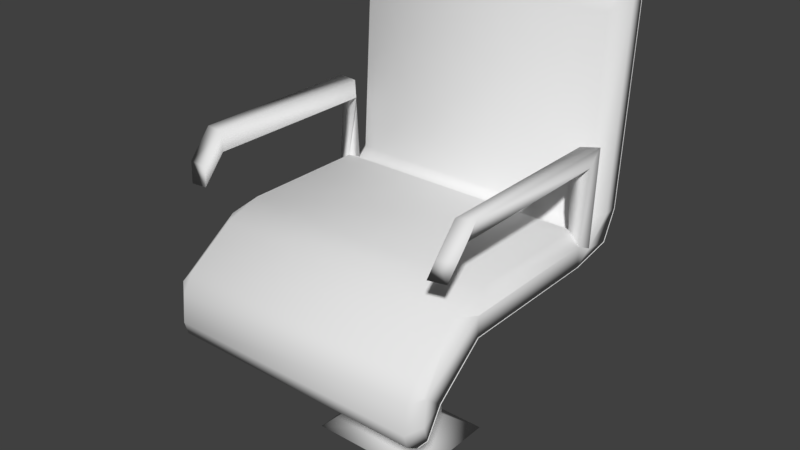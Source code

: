 # Source: station_chair.blend  (saved by Blender 2.79.0; exported with 4.5.12 LTS)
import bpy
from mathutils import Matrix  # noqa: F401  (used for matrix-valued properties, if any)

bpy.ops.wm.read_factory_settings(use_empty=True)
scene = bpy.context.scene
scene.name = 'Scene'

# ---- collections
col_collection_1 = bpy.data.collections.new('Collection 1'); scene.collection.children.link(col_collection_1)

# ---- world
world_world = bpy.data.worlds.new('World'); scene.world = world_world
world_world.color = (0.05088, 0.05088, 0.05088)
world_world.use_sun_shadow = False
world_world.sun_shadow_jitter_overblur = 0.0
world_world.cycles.sampling_method = 'MANUAL'

# ---- meshes
me_cube_004 = bpy.data.meshes.new('Cube.004')
me_cube_004.from_pydata([(-1.0, -0.9333, -1.052), (-1.0, 1.067, -1.052), (2.813, -0.9333, -1.052), (2.813, 1.067, -1.052), (-1.0, -1.578, -1.565), (2.813, -1.578, -1.565), (-1.0, 1.659, -0.9472), (2.813, 1.659, -0.9472), (-1.0, 1.849, -0.5588), (2.813, 1.849, -0.5588), (-1.0, 2.02, 2.095), (2.813, 2.02, 2.095), (-1.0, -1.788, -1.918), (2.813, -1.788, -1.918), (-0.9176, -1.847, -2.017), (2.73, -1.847, -2.017), (0.4199, 0.3218, -1.052), (0.4199, -0.1885, -1.052), (1.393, 0.3218, -1.052), (1.393, -0.1885, -1.052)], [], [(0, 1, 16, 17), (0, 2, 5, 4), (4, 5, 13, 15, 14, 12), (3, 1, 6, 7), (7, 6, 8, 9), (9, 8, 10, 11), (2, 0, 17, 19), (1, 3, 18, 16), (3, 2, 19, 18)])
me_cube_004.polygons.foreach_set('use_smooth', [True] * 9)
_uv = me_cube_004.uv_layers.new(name='UVMap')
_uv.uv.foreach_set('vector', [0.4384, 3.127e-08, 0.7326, 0.0, 0.6231, 0.3724, 0.548, 0.3724, 0.8202, 1.0, 0.8202, 1.251e-07, 0.9239, 0.0, 0.9239, 1.0, 0.9239, 1.0, 0.9239, 0.0, 0.9833, 0.0, 1.0, 0.02161, 1.0, 0.9784, 0.9833, 1.0, 0.7326, 1.0, 0.7326, 0.0, 0.8202, 1.563e-08, 0.8202, 1.0, 0.4384, 0.0, 0.4384, 1.0, 0.3751, 1.0, 0.3751, 0.0, 0.3751, 0.0, 0.3751, 1.0, 3.509e-08, 1.0, 0.0, 1.251e-07, 0.4384, 1.0, 0.4384, 3.127e-08, 0.548, 0.3724, 0.548, 0.6276, 0.7326, 0.0, 0.7326, 1.0, 0.6231, 0.6276, 0.6231, 0.3724, 0.7326, 1.0, 0.4384, 1.0, 0.548, 0.6276, 0.6231, 0.6276])
me_cube_004.use_remesh_preserve_volume = False
me_cube_004.use_remesh_preserve_attributes = False
me_cube_004.use_mirror_vertex_groups = False
me_cube_004.update()
me_cube_003 = bpy.data.meshes.new('Cube.003')
me_cube_003.from_pydata([(-0.8404, 1.0, -0.5533), (-1.0, 1.0, -0.7266), (2.813, 1.0, -0.7266), (2.653, 1.0, -0.5533), (-0.8404, 1.213, -0.6581), (-1.0, 1.244, -0.8464), (2.813, 1.244, -0.8464), (2.653, 1.213, -0.6581), (-0.754, 1.07, 0.2694), (-0.9891, 1.069, 0.2543), (2.818, 1.095, 0.2581), (2.587, 1.052, 0.2497), (2.883, 1.182, 0.5075), (2.643, 1.128, 0.4679), (-0.8447, 1.153, 0.4728), (-1.093, 1.164, 0.4867), (-0.754, -1.294, 0.2694), (-0.9891, -1.295, 0.2543), (2.818, -1.269, 0.2581), (2.587, -1.312, 0.2497), (2.883, -1.183, 0.5075), (2.643, -1.236, 0.4679), (-0.8447, -1.211, 0.4728), (-1.093, -1.2, 0.4867), (-0.754, -1.597, -0.08523), (-0.9891, -1.598, -0.1004), (2.818, -1.572, -0.09654), (2.587, -1.615, -0.105), (2.883, -1.485, 0.1529), (2.643, -1.539, 0.1132), (-0.8447, -1.514, 0.1181), (-1.093, -1.503, 0.1321)], [], [(4, 5, 15, 14), (0, 4, 14, 8), (14, 15, 23, 22), (8, 14, 22, 16), (3, 2, 10, 11), (6, 7, 13, 12), (1, 0, 8, 9), (5, 1, 9, 15), (7, 3, 11, 13), (2, 6, 12, 10), (17, 16, 24, 25), (18, 20, 28, 26), (12, 13, 21, 20), (15, 9, 17, 23), (13, 11, 19, 21), (10, 12, 20, 18), (9, 8, 16, 17), (26, 28, 29, 27), (31, 25, 24, 30), (16, 22, 30, 24), (22, 23, 31, 30), (20, 21, 29, 28), (19, 18, 26, 27), (23, 17, 25, 31), (21, 19, 27, 29)])
me_cube_003.polygons.foreach_set('use_smooth', [True] * 25)
_uv = me_cube_003.uv_layers.new(name='UVMap')
_uv.uv.foreach_set('vector', [0.7997, 0.5629, 0.8351, 0.5273, 0.8351, 0.7948, 0.7843, 0.7887, 0.944, 0.481, 0.9488, 0.5273, 0.7354, 0.4436, 0.7784, 0.4378, 0.9488, 0.002145, 1.0, 0.0, 1.0, 0.4725, 0.9488, 0.4746, 0.7784, 0.4378, 0.7354, 0.4436, 0.9059, 0.00584, 0.9488, 0.0, 0.3804, 0.5786, 0.4138, 0.5447, 0.4138, 0.7411, 0.3654, 0.7377, 0.3168, 0.8159, 0.2816, 0.7797, 0.2671, 0.5544, 0.3168, 0.5447, 0.3654, 0.7424, 0.333, 0.7084, 0.3168, 0.5447, 0.3654, 0.5478, 0.5116, 0.0, 0.5089, 0.05334, 0.3172, 0.1154, 0.2671, 0.1121, 0.7354, 0.0, 0.7226, 0.04504, 0.5599, 0.05996, 0.5116, 0.0544, 0.2563, 0.5205, 0.2671, 0.5726, 0.0, 0.4962, 0.05584, 0.4935, 0.6152, 0.6338, 0.5668, 0.6393, 0.5668, 0.5722, 0.6152, 0.5667, 0.1808, 0.04164, 0.125, 0.04438, 0.2113, 0.002742, 0.2671, 0.0, 0.9488, 0.4746, 0.9988, 0.4854, 0.9988, 0.9579, 0.9488, 0.9471, 0.2671, 0.1121, 0.3172, 0.1154, 0.5116, 0.5447, 0.4614, 0.5414, 0.5116, 0.0544, 0.5599, 0.05996, 0.652, 0.5199, 0.6036, 0.5143, 0.05584, 0.4935, 0.0, 0.4962, 0.125, 0.04438, 0.1808, 0.04164, 0.7354, 0.5275, 0.7843, 0.5273, 0.7843, 0.9998, 0.7354, 1.0, 0.5191, 0.702, 0.5116, 0.6485, 0.5602, 0.6639, 0.5668, 0.7107, 0.4849, 0.6266, 0.4622, 0.6753, 0.4138, 0.6706, 0.4336, 0.6281, 0.4138, 0.5887, 0.4336, 0.5461, 0.4336, 0.6281, 0.4138, 0.6706, 0.4336, 0.5461, 0.4849, 0.5447, 0.4849, 0.6266, 0.4336, 0.6281, 0.5182, 0.5667, 0.5668, 0.5821, 0.5602, 0.6639, 0.5116, 0.6485, 0.0, 0.5762, 0.04824, 0.5726, 0.04824, 0.6397, 0.0, 0.6433, 0.6379, 0.6779, 0.6152, 0.6338, 0.6152, 0.5667, 0.6379, 0.6108, 0.6036, 0.5143, 0.652, 0.5199, 0.7354, 0.5667, 0.6871, 0.5612])
me_cube_003.use_remesh_preserve_volume = False
me_cube_003.use_remesh_preserve_attributes = False
me_cube_003.use_mirror_vertex_groups = False
me_cube_003.update()
me_cube_002 = bpy.data.meshes.new('Cube.002')
me_cube_002.from_pydata([(0.4199, 0.2551, -1.0), (0.4199, -0.2551, -1.0), (1.393, 0.2551, -1.0), (1.393, -0.2551, -1.0), (0.4199, 0.2551, -3.399), (0.4199, -0.2551, -3.399), (1.393, 0.2551, -3.399), (1.393, -0.2551, -3.399), (0.08351, 0.6645, -3.7), (0.08351, -0.6645, -3.7), (1.729, 0.6645, -3.7), (1.729, -0.6645, -3.7)], [], [(3, 1, 5, 7), (6, 7, 11, 10), (0, 2, 6, 4), (2, 3, 7, 6), (1, 0, 4, 5), (8, 10, 11, 9), (5, 4, 8, 9), (7, 5, 9, 11), (4, 6, 10, 8)])
me_cube_002.polygons.foreach_set('use_smooth', [True] * 9)
_uv = me_cube_002.uv_layers.new(name='UVMap')
_uv.uv.foreach_set('vector', [0.3333, 0.4608, 0.5773, 0.4608, 0.5773, 1.0, 0.3333, 1.0, 0.436, 0.3594, 0.564, 0.3594, 0.6667, 0.4608, 0.3333, 0.4608, 0.6667, 0.0, 0.9106, 0.0, 0.9106, 0.5392, 0.6667, 0.5392, 0.436, 0.0, 0.564, 0.0, 0.564, 0.3594, 0.436, 0.3594, 0.1027, 0.0, 0.2307, 0.0, 0.2307, 0.5392, 0.1027, 0.5392, 0.6667, 0.909, 0.6667, 0.5392, 1.0, 0.5392, 1.0, 0.909, 0.1027, 0.5392, 0.2307, 0.5392, 0.3333, 0.6068, 0.0, 0.6068, 0.564, 0.3594, 0.564, 0.1964, 0.6667, 0.1851, 0.6667, 0.4608, 0.436, 0.1964, 0.436, 0.3594, 0.3333, 0.4608, 0.3333, 0.1851])
me_cube_002.use_remesh_preserve_volume = False
me_cube_002.use_remesh_preserve_attributes = False
me_cube_002.use_mirror_vertex_groups = False
me_cube_002.update()
me_cube_001 = bpy.data.meshes.new('Cube.001')
me_cube_001.from_pydata([(-1.0, -1.0, -1.0), (-1.0, 1.0, -1.0), (2.813, -1.0, -1.0), (2.813, 1.0, -1.0), (-1.0, -1.645, -1.513), (2.813, -1.645, -1.513), (-1.0, 1.592, -0.8952), (2.813, 1.592, -0.8952), (-1.0, 1.782, -0.5069), (2.813, 1.782, -0.5069), (-1.0, 1.953, 2.147), (2.813, 1.953, 2.147), (-1.0, -1.0, -0.7266), (-0.8404, 1.0, -0.5533), (-1.0, 1.0, -0.7266), (2.813, -1.0, -0.7266), (2.813, 1.0, -0.7266), (2.653, 1.0, -0.5533), (-1.0, -1.875, -1.324), (2.813, -1.875, -1.324), (-1.0, -1.855, -1.866), (-1.0, -1.909, -1.664), (-0.8404, -2.045, -1.774), (2.813, -1.909, -1.664), (2.653, -2.045, -1.774), (2.813, -1.855, -1.866), (-0.8404, 1.213, -0.6581), (-1.0, 1.244, -0.8464), (2.813, 1.244, -0.8464), (2.653, 1.213, -0.6581), (-0.8404, 1.337, -0.5451), (-1.0, 1.598, -0.5226), (2.813, 1.598, -0.5226), (2.653, 1.337, -0.5451), (-1.0, 1.769, 2.131), (2.813, 1.769, 2.131), (-1.0, 1.812, 2.185), (-0.8404, 1.687, 2.335), (-1.0, 1.996, 2.201), (2.813, 1.996, 2.201), (2.813, 1.812, 2.185), (2.653, 1.687, 2.335), (-0.9176, -1.914, -1.965), (-0.8404, -1.997, -1.953), (2.653, -1.997, -1.953), (2.73, -1.914, -1.965), (-0.8404, 1.989, 2.361), (-0.9449, 2.043, 2.261), (2.757, 2.043, 2.261), (2.653, 1.989, 2.361), (-0.8404, -1.235, -0.7135), (-0.8404, -0.716, -0.5533), (-1.0, -1.0, -0.7266), (2.653, -0.716, -0.5533), (2.653, -1.235, -0.7135), (2.813, -1.0, -0.7266), (-0.8404, -2.008, -1.405), (-0.8404, -1.844, -1.13), (-0.9696, -1.897, -1.306), (2.653, -1.844, -1.13), (2.653, -2.008, -1.405), (2.782, -1.897, -1.306), (-0.8404, 1.499, 1.967), (-0.8404, 1.596, 2.219), (-0.9139, 1.628, 2.119), (2.653, 1.596, 2.219), (2.653, 1.499, 1.967), (2.726, 1.628, 2.119), (2.818, 1.095, 0.2581), (2.587, 1.052, 0.2497), (2.818, -1.269, 0.2581), (2.587, -1.312, 0.2497), (0.4199, 0.2551, -1.0), (0.4199, -0.2551, -1.0), (1.393, 0.2551, -1.0), (1.393, -0.2551, -1.0)], [], [(17, 53, 55, 15, 16), (3, 16, 15, 2), (2, 15, 19, 5), (0, 12, 14, 1), (0, 1, 72, 73), (17, 13, 51, 53), (6, 27, 31, 8), (0, 2, 5, 4), (1, 14, 27, 6), (16, 3, 7, 28), (24, 44, 45, 25, 23), (54, 50, 57, 59), (5, 19, 23, 25), (4, 5, 25, 45, 42, 20), (28, 7, 9, 32), (13, 17, 29, 26), (18, 4, 20, 21), (3, 1, 6, 7), (32, 9, 11, 35), (26, 29, 33, 30), (8, 31, 34, 10), (7, 6, 8, 9), (40, 39, 48, 49, 41), (41, 65, 67, 35, 40), (10, 34, 36, 38), (9, 8, 10, 11), (46, 37, 41, 49), (35, 11, 39, 40), (34, 31, 30, 62, 64), (23, 19, 61, 60, 24), (52, 51, 13, 14, 12), (44, 24, 22, 43), (60, 56, 22, 24), (19, 15, 55, 54, 59, 61), (28, 32, 33, 29), (31, 27, 26, 30), (30, 33, 66, 62), (11, 10, 38, 47, 48, 39), (32, 35, 67, 66, 33), (63, 65, 41, 37), (12, 0, 4, 18), (42, 45, 44, 43), (42, 43, 22, 21, 20), (48, 47, 46, 49), (37, 46, 47, 38, 36), (50, 51, 52), (53, 54, 55), (50, 54, 53, 51), (22, 56, 58, 18, 21), (56, 57, 58), (59, 60, 61), (56, 60, 59, 57), (58, 57, 50, 52, 12, 18), (62, 63, 64), (65, 66, 67), (65, 63, 62, 66), (36, 34, 64, 63, 37), (69, 68, 70, 71), (2, 0, 73, 75), (1, 3, 74, 72), (3, 2, 75, 74)])
me_cube_001.polygons.foreach_set('use_smooth', [True] * 61)
_uv = me_cube_001.uv_layers.new(name='UVMap')
_uv.uv.foreach_set('vector', [0.2867, 0.2889, 0.4049, 0.4173, 0.4115, 0.4506, 0.4115, 0.4506, 0.2737, 0.3009, 0.2545, 0.3211, 0.2737, 0.3009, 0.4115, 0.4506, 0.3923, 0.4708, 0.3923, 0.4708, 0.4115, 0.4506, 0.4298, 0.5601, 0.4007, 0.5568, 0.1712, 0.1457, 0.1905, 0.1658, 0.05263, 0.3155, 0.03343, 0.2953, 0.6975, 0.8019, 0.5005, 0.8019, 0.5739, 0.6526, 0.6242, 0.6526, 0.9779, 0.4177, 0.9779, 0.7851, 0.8101, 0.7851, 0.8101, 0.4177, 0.0, 0.3473, 0.02741, 0.3249, 0.02572, 0.3753, 0.01416, 0.3902, 0.6975, 0.8019, 0.6975, 0.401, 0.7613, 0.4013, 0.7613, 0.8022, 0.03343, 0.2953, 0.05263, 0.3155, 0.02741, 0.3249, 0.0, 0.3473, 0.2737, 0.3009, 0.2545, 0.3211, 0.2211, 0.2691, 0.2485, 0.2915, 0.4107, 0.6068, 0.3949, 0.6164, 0.3879, 0.6107, 0.3904, 0.5986, 0.4083, 0.5877, 0.7652, 0.3841, 0.7652, 0.01679, 0.8229, 0.01679, 0.8229, 0.3841, 0.4007, 0.5568, 0.4298, 0.5601, 0.4083, 0.5877, 0.3904, 0.5986, 0.9527, 6.268e-09, 0.9527, 0.4009, 0.9152, 0.4009, 0.9047, 0.3923, 0.9047, 0.008662, 0.9152, 0.0, 0.2485, 0.2915, 0.2211, 0.2691, 0.2352, 0.2262, 0.2468, 0.2411, 0.9779, 0.7851, 0.9779, 0.4177, 1.0, 0.4177, 1.0, 0.7851, 0.2088, 0.0563, 0.1796, 0.05958, 0.1693, 0.01781, 0.1873, 0.0287, 0.5005, 0.401, 0.5005, 0.8019, 0.4421, 0.8018, 0.4421, 0.4009, 0.2468, 0.2411, 0.2352, 0.2262, 0.4098, 0.01774, 0.4214, 0.03265, 0.2946, 0.6241, 0.2946, 0.9915, 0.2802, 0.9915, 0.2802, 0.6241, 0.01416, 0.3902, 0.02572, 0.3753, 0.2003, 0.5838, 0.1888, 0.5987, 0.4421, 0.4009, 0.4421, 0.0, 0.4827, 0.0, 0.4827, 0.4009, 0.4222, 0.02543, 0.4107, 0.01052, 0.4119, 0.002874, 0.4232, 0.0, 0.4421, 0.02451, 0.4421, 0.02451, 0.4403, 0.03986, 0.4307, 0.0445, 0.4214, 0.03265, 0.4222, 0.02543, 0.1888, 0.5987, 0.2003, 0.5838, 0.2012, 0.591, 0.1896, 0.6059, 0.4827, 0.4009, 0.4827, 0.0, 0.7438, 0.0, 0.7438, 0.4009, 0.3238, 0.9838, 0.2946, 0.9838, 0.2946, 0.6164, 0.3238, 0.6164, 0.4214, 0.03265, 0.4098, 0.01774, 0.4107, 0.01052, 0.4222, 0.02543, 0.2003, 0.5838, 0.02572, 0.3753, 0.04293, 0.3533, 0.2082, 0.5507, 0.2096, 0.5719, 0.8749, 0.4009, 0.8421, 0.4009, 0.841, 0.3977, 0.8538, 0.3841, 0.8894, 0.3841, 0.1905, 0.1658, 0.1838, 0.1991, 0.06558, 0.3275, 0.05263, 0.3155, 0.1905, 0.1658, 0.9047, 0.3841, 0.8894, 0.3841, 0.8894, 0.01679, 0.9047, 0.01679, 0.8538, 0.3841, 0.8538, 0.01679, 0.8894, 0.01679, 0.8894, 0.3841, 0.4298, 0.5601, 0.4115, 0.4506, 0.4115, 0.4506, 0.4294, 0.4679, 0.4421, 0.5442, 0.4328, 0.5606, 0.2485, 0.2915, 0.2468, 0.2411, 0.264, 0.2631, 0.2646, 0.2807, 0.02572, 0.3753, 0.02741, 0.3249, 0.04352, 0.3357, 0.04293, 0.3533, 0.2802, 0.6241, 0.2802, 0.9915, 0.04019, 0.9915, 0.04019, 0.6241, 0.7438, 0.4009, 0.7438, 0.0, 0.7497, 0.0, 0.7562, 0.005798, 0.7562, 0.3951, 0.7497, 0.4009, 0.2468, 0.2411, 0.4214, 0.03265, 0.4307, 0.0445, 0.4293, 0.0657, 0.264, 0.2631, 0.01362, 0.6241, 0.01362, 0.9915, 2.349e-08, 0.9915, 0.0, 0.6241, 0.1905, 0.1658, 0.1712, 0.1457, 0.1796, 0.05958, 0.2088, 0.0563, 0.3467, 1.0, 0.3467, 0.6164, 0.3548, 0.6245, 0.3548, 0.9919, 0.1669, 0.005719, 0.1738, 0.0, 0.1896, 0.009648, 0.1873, 0.0287, 0.1693, 0.01781, 0.7562, 0.3951, 0.7562, 0.005798, 0.7652, 0.01679, 0.7652, 0.3841, 0.2211, 0.5919, 0.2021, 0.6164, 0.1908, 0.6135, 0.1896, 0.6059, 0.2012, 0.591, 0.7613, 0.7851, 0.8101, 0.7851, 0.7844, 0.8018, 0.8101, 0.4177, 0.7613, 0.4177, 0.7844, 0.4009, 0.7613, 0.7851, 0.7613, 0.4177, 0.8101, 0.4177, 0.8101, 0.7851, 0.8894, 0.01679, 0.8538, 0.01679, 0.841, 0.003199, 0.8421, 0.0, 0.8749, 0.0, 0.8538, 0.01679, 0.8229, 0.01679, 0.841, 0.003199, 0.8229, 0.3841, 0.8538, 0.3841, 0.841, 0.3977, 0.8538, 0.01679, 0.8538, 0.3841, 0.8229, 0.3841, 0.8229, 0.01679, 0.2117, 0.05585, 0.2211, 0.07219, 0.2083, 0.1485, 0.1905, 0.1658, 0.1905, 0.1658, 0.2088, 0.0563, 0.04019, 0.6241, 0.01362, 0.6241, 0.02202, 0.6164, 0.01362, 0.9915, 0.04019, 0.9915, 0.02202, 0.9992, 0.01362, 0.9915, 0.01362, 0.6241, 0.04019, 0.6241, 0.04019, 0.9915, 0.2012, 0.591, 0.2003, 0.5838, 0.2096, 0.5719, 0.2193, 0.5765, 0.2211, 0.5919, 0.3467, 0.865, 0.3238, 0.8696, 0.3238, 0.6209, 0.3467, 0.6164, 0.6975, 0.401, 0.6975, 0.8019, 0.6242, 0.6526, 0.6242, 0.5503, 0.5005, 0.8019, 0.5005, 0.401, 0.5739, 0.5503, 0.5739, 0.6526, 0.5005, 0.401, 0.6975, 0.401, 0.6242, 0.5503, 0.5739, 0.5503])
me_cube_001.use_remesh_preserve_volume = False
me_cube_001.use_remesh_preserve_attributes = False
me_cube_001.use_mirror_vertex_groups = False
me_cube_001.update()

# ---- objects
ob_cube_003 = bpy.data.objects.new('Cube.003', me_cube_004)
ob_cube_002 = bpy.data.objects.new('Cube.002', me_cube_003)
ob_cube_001 = bpy.data.objects.new('Cube.001', me_cube_002)
ob_cube = bpy.data.objects.new('Cube', me_cube_001)

# ---- transforms, parenting, visibility, modifiers, constraints
ob_cube_003.location = (0.0, -0.03264, 0.02388)
ob_cube_003.scale = (0.6059, 0.6059, 0.6059)
ob_cube_003.lineart.crease_threshold = 0.0
ob_cube_002.location = (0.0, 0.0, 0.0)
ob_cube_002.scale = (0.6059, 0.6059, 0.6059)
ob_cube_002.lineart.crease_threshold = 0.0
ob_cube_001.location = (0.0, 0.0, 0.0)
ob_cube_001.scale = (0.6059, 0.6059, 0.6059)
ob_cube_001.lineart.crease_threshold = 0.0
ob_cube.location = (0.0, 0.0, 0.0)
ob_cube.scale = (0.6059, 0.6059, 0.6059)
ob_cube.lineart.crease_threshold = 0.0

# ---- collection membership
col_collection_1.objects.link(ob_cube_003)
col_collection_1.objects.link(ob_cube_002)
col_collection_1.objects.link(ob_cube_001)
col_collection_1.objects.link(ob_cube)

# ---- scene / render settings (as saved in the file)
scene.frame_start = 1; scene.frame_end = 250; scene.frame_set(1)
scene.render.engine = 'BLENDER_EEVEE_NEXT'
scene.render.resolution_percentage = 50
scene.render.dither_intensity = 0.0
scene.cycles.use_denoising = False
scene.cycles.samples = 128
scene.cycles.sampling_pattern = 'TABULATED_SOBOL'
scene.cycles.use_adaptive_sampling = False
scene.cycles.use_light_tree = False
scene.cycles.blur_glossy = 0.0
scene.cycles.sample_clamp_indirect = 0.0
scene.view_settings.view_transform = 'Standard'
bpy.context.view_layer.update()

# ---- added for rendering (the .blend has no active camera and no usable light): camera, sun
cam_auto = bpy.data.cameras.new('AutoCamera')
cam_auto.lens = 50.0
cam_auto.sensor_width = 36.0
cam_auto.clip_end = 1000.0
ob_auto_camera = bpy.data.objects.new('AutoCamera', cam_auto)
scene.collection.objects.link(ob_auto_camera)
ob_auto_camera.location = (5.20735, -5.59859, 3.32645)
ob_auto_camera.rotation_euler = (1.09748, -7.21219e-08, 0.694738)
scene.camera = ob_auto_camera
light_auto_sun = bpy.data.lights.new('AutoSun', 'SUN')
light_auto_sun.energy = 3.0
light_auto_sun.angle = 0.0523599
ob_auto_sun = bpy.data.objects.new('AutoSun', light_auto_sun)
scene.collection.objects.link(ob_auto_sun)
ob_auto_sun.rotation_euler = (0.872665, 0.174533, 0.523599)
bpy.context.view_layer.update()

